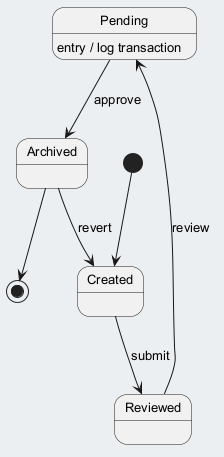

The diagram above was rendered by PlantUML. Its source (embedded in the PNG):
@startuml
skinparam backgroundColor #ECEFF1
skinparam classBackgroundColor #FFFFFF
skinparam classBorderColor #455A64
skinparam defaultFontSize 13
[*] --> Created
Created --> Reviewed : submit
Reviewed --> Pending : review
Pending --> Archived : approve
Pending : entry / log transaction
Archived --> Created : revert
Archived --> [*]
@enduml